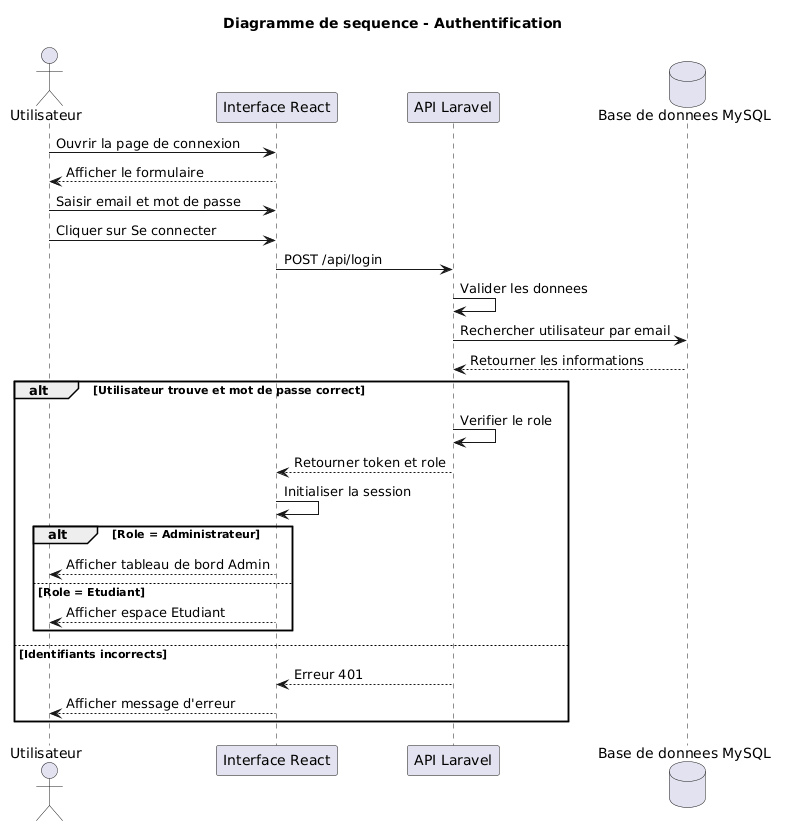

The diagram above was rendered by PlantUML. Its source (embedded in the PNG):
@startuml
title Diagramme de sequence - Authentification

actor Utilisateur
participant "Interface React" as Front
participant "API Laravel" as Back
database "Base de donnees MySQL" as DB

Utilisateur -> Front : Ouvrir la page de connexion
Front --> Utilisateur : Afficher le formulaire

Utilisateur -> Front : Saisir email et mot de passe
Utilisateur -> Front : Cliquer sur Se connecter

Front -> Back : POST /api/login
Back -> Back : Valider les donnees
Back -> DB : Rechercher utilisateur par email
DB --> Back : Retourner les informations

alt Utilisateur trouve et mot de passe correct
    Back -> Back : Verifier le role
    Back --> Front : Retourner token et role
    Front -> Front : Initialiser la session

    alt Role = Administrateur
        Front --> Utilisateur : Afficher tableau de bord Admin
    else Role = Etudiant
        Front --> Utilisateur : Afficher espace Etudiant
    end

else Identifiants incorrects
    Back --> Front : Erreur 401
    Front --> Utilisateur : Afficher message d'erreur
end
@enduml